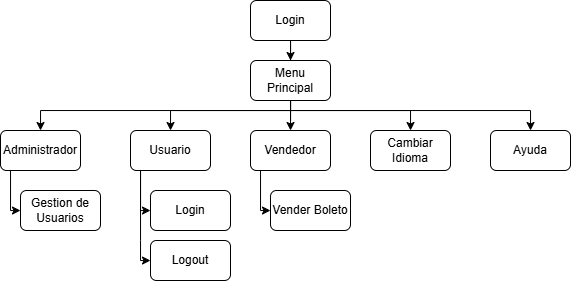

The diagram above was exported from draw.io. Its source (the exported page's mxGraphModel, read from the mxfile embedded in the PNG):
<mxGraphModel dx="815" dy="481" grid="1" gridSize="10" guides="1" tooltips="1" connect="1" arrows="1" fold="1" page="1" pageScale="1" pageWidth="850" pageHeight="1100" math="0" shadow="0">
  <root>
    <mxCell id="0" />
    <mxCell id="1" parent="0" />
    <mxCell id="Q2wgirWBLiol3i_C5mPv-46" style="edgeStyle=orthogonalEdgeStyle;rounded=0;orthogonalLoop=1;jettySize=auto;html=1;" parent="1" source="Q2wgirWBLiol3i_C5mPv-1" target="Q2wgirWBLiol3i_C5mPv-3" edge="1">
      <mxGeometry relative="1" as="geometry" />
    </mxCell>
    <mxCell id="Q2wgirWBLiol3i_C5mPv-1" value="Login" style="rounded=1;whiteSpace=wrap;html=1;" parent="1" vertex="1">
      <mxGeometry x="390" y="410" width="80" height="40" as="geometry" />
    </mxCell>
    <mxCell id="Q2wgirWBLiol3i_C5mPv-47" style="edgeStyle=orthogonalEdgeStyle;rounded=0;orthogonalLoop=1;jettySize=auto;html=1;" parent="1" source="Q2wgirWBLiol3i_C5mPv-3" target="Q2wgirWBLiol3i_C5mPv-9" edge="1">
      <mxGeometry relative="1" as="geometry" />
    </mxCell>
    <mxCell id="Q2wgirWBLiol3i_C5mPv-48" style="edgeStyle=orthogonalEdgeStyle;rounded=0;orthogonalLoop=1;jettySize=auto;html=1;" parent="1" source="Q2wgirWBLiol3i_C5mPv-3" target="Q2wgirWBLiol3i_C5mPv-6" edge="1">
      <mxGeometry relative="1" as="geometry">
        <Array as="points">
          <mxPoint x="430" y="520" />
          <mxPoint x="550" y="520" />
        </Array>
      </mxGeometry>
    </mxCell>
    <mxCell id="Q2wgirWBLiol3i_C5mPv-49" style="edgeStyle=orthogonalEdgeStyle;rounded=0;orthogonalLoop=1;jettySize=auto;html=1;" parent="1" source="Q2wgirWBLiol3i_C5mPv-3" target="Q2wgirWBLiol3i_C5mPv-7" edge="1">
      <mxGeometry relative="1" as="geometry">
        <Array as="points">
          <mxPoint x="430" y="520" />
          <mxPoint x="670" y="520" />
        </Array>
      </mxGeometry>
    </mxCell>
    <mxCell id="Q2wgirWBLiol3i_C5mPv-50" style="edgeStyle=orthogonalEdgeStyle;rounded=0;orthogonalLoop=1;jettySize=auto;html=1;" parent="1" source="Q2wgirWBLiol3i_C5mPv-3" target="Q2wgirWBLiol3i_C5mPv-5" edge="1">
      <mxGeometry relative="1" as="geometry">
        <Array as="points">
          <mxPoint x="430" y="520" />
          <mxPoint x="310" y="520" />
        </Array>
      </mxGeometry>
    </mxCell>
    <mxCell id="Q2wgirWBLiol3i_C5mPv-51" style="edgeStyle=orthogonalEdgeStyle;rounded=0;orthogonalLoop=1;jettySize=auto;html=1;" parent="1" source="Q2wgirWBLiol3i_C5mPv-3" target="Q2wgirWBLiol3i_C5mPv-4" edge="1">
      <mxGeometry relative="1" as="geometry">
        <Array as="points">
          <mxPoint x="430" y="520" />
          <mxPoint x="180" y="520" />
        </Array>
      </mxGeometry>
    </mxCell>
    <mxCell id="Q2wgirWBLiol3i_C5mPv-3" value="Menu Principal" style="rounded=1;whiteSpace=wrap;html=1;" parent="1" vertex="1">
      <mxGeometry x="390" y="470" width="80" height="40" as="geometry" />
    </mxCell>
    <mxCell id="Q2wgirWBLiol3i_C5mPv-27" style="edgeStyle=orthogonalEdgeStyle;rounded=0;orthogonalLoop=1;jettySize=auto;html=1;" parent="1" source="Q2wgirWBLiol3i_C5mPv-4" target="Q2wgirWBLiol3i_C5mPv-8" edge="1">
      <mxGeometry relative="1" as="geometry">
        <Array as="points">
          <mxPoint x="150" y="620" />
        </Array>
      </mxGeometry>
    </mxCell>
    <mxCell id="Q2wgirWBLiol3i_C5mPv-4" value="Administrador" style="rounded=1;whiteSpace=wrap;html=1;" parent="1" vertex="1">
      <mxGeometry x="140" y="540" width="80" height="40" as="geometry" />
    </mxCell>
    <mxCell id="Q2wgirWBLiol3i_C5mPv-34" style="edgeStyle=orthogonalEdgeStyle;rounded=0;orthogonalLoop=1;jettySize=auto;html=1;" parent="1" source="Q2wgirWBLiol3i_C5mPv-5" target="Q2wgirWBLiol3i_C5mPv-10" edge="1">
      <mxGeometry relative="1" as="geometry">
        <Array as="points">
          <mxPoint x="280" y="620" />
        </Array>
      </mxGeometry>
    </mxCell>
    <mxCell id="Q2wgirWBLiol3i_C5mPv-35" style="edgeStyle=orthogonalEdgeStyle;rounded=0;orthogonalLoop=1;jettySize=auto;html=1;" parent="1" source="Q2wgirWBLiol3i_C5mPv-5" target="Q2wgirWBLiol3i_C5mPv-11" edge="1">
      <mxGeometry relative="1" as="geometry">
        <Array as="points">
          <mxPoint x="280" y="650" />
          <mxPoint x="280" y="650" />
        </Array>
      </mxGeometry>
    </mxCell>
    <mxCell id="Q2wgirWBLiol3i_C5mPv-5" value="Usuario" style="rounded=1;whiteSpace=wrap;html=1;" parent="1" vertex="1">
      <mxGeometry x="270" y="540" width="80" height="40" as="geometry" />
    </mxCell>
    <mxCell id="Q2wgirWBLiol3i_C5mPv-6" value="Cambiar Idioma" style="rounded=1;whiteSpace=wrap;html=1;" parent="1" vertex="1">
      <mxGeometry x="510" y="540" width="80" height="40" as="geometry" />
    </mxCell>
    <mxCell id="Q2wgirWBLiol3i_C5mPv-7" value="Ayuda" style="rounded=1;whiteSpace=wrap;html=1;" parent="1" vertex="1">
      <mxGeometry x="630" y="540" width="80" height="40" as="geometry" />
    </mxCell>
    <mxCell id="Q2wgirWBLiol3i_C5mPv-8" value="Gestion de Usuarios" style="rounded=1;whiteSpace=wrap;html=1;" parent="1" vertex="1">
      <mxGeometry x="160" y="600" width="80" height="40" as="geometry" />
    </mxCell>
    <mxCell id="Q2wgirWBLiol3i_C5mPv-36" style="edgeStyle=orthogonalEdgeStyle;rounded=0;orthogonalLoop=1;jettySize=auto;html=1;" parent="1" source="Q2wgirWBLiol3i_C5mPv-9" target="Q2wgirWBLiol3i_C5mPv-18" edge="1">
      <mxGeometry relative="1" as="geometry">
        <Array as="points">
          <mxPoint x="400" y="620" />
        </Array>
      </mxGeometry>
    </mxCell>
    <mxCell id="Q2wgirWBLiol3i_C5mPv-9" value="Vendedor" style="rounded=1;whiteSpace=wrap;html=1;" parent="1" vertex="1">
      <mxGeometry x="390" y="540" width="80" height="40" as="geometry" />
    </mxCell>
    <mxCell id="Q2wgirWBLiol3i_C5mPv-10" value="Login" style="rounded=1;whiteSpace=wrap;html=1;" parent="1" vertex="1">
      <mxGeometry x="290" y="600" width="80" height="40" as="geometry" />
    </mxCell>
    <mxCell id="Q2wgirWBLiol3i_C5mPv-11" value="Logout" style="rounded=1;whiteSpace=wrap;html=1;" parent="1" vertex="1">
      <mxGeometry x="290" y="650" width="80" height="40" as="geometry" />
    </mxCell>
    <mxCell id="Q2wgirWBLiol3i_C5mPv-18" value="Vender Boleto" style="rounded=1;whiteSpace=wrap;html=1;" parent="1" vertex="1">
      <mxGeometry x="410" y="600" width="80" height="40" as="geometry" />
    </mxCell>
  </root>
</mxGraphModel>